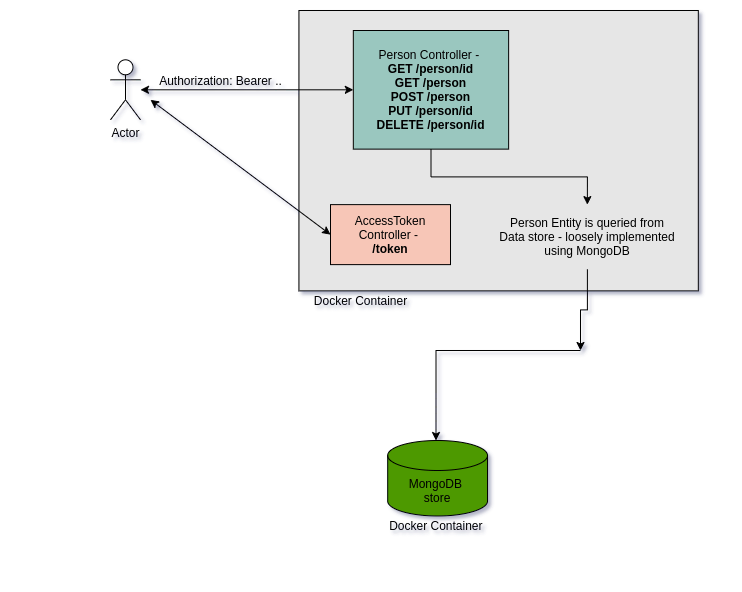

The diagram above was exported from draw.io. Its source (the exported page's mxGraphModel, read from the mxfile embedded in the PNG):
<mxGraphModel dx="2417" dy="841" grid="1" gridSize="10" guides="1" tooltips="1" connect="1" arrows="1" fold="1" page="1" pageScale="1" pageWidth="827" pageHeight="1169" math="0" shadow="0">
  <root>
    <mxCell id="0" />
    <mxCell id="1" parent="0" />
    <mxCell id="hUNJ1uXK-WNznFZ_S7qv-33" value="" style="group" parent="1" vertex="1" connectable="0">
      <mxGeometry x="-90" y="230" width="710" height="559.41" as="geometry" />
    </mxCell>
    <mxCell id="hUNJ1uXK-WNznFZ_S7qv-36" value="" style="group" parent="hUNJ1uXK-WNznFZ_S7qv-33" vertex="1" connectable="0">
      <mxGeometry width="687.8125" height="559.41" as="geometry" />
    </mxCell>
    <mxCell id="hUNJ1uXK-WNznFZ_S7qv-2" value="" style="rounded=0;whiteSpace=wrap;html=1;fillColor=#E6E6E6;" parent="hUNJ1uXK-WNznFZ_S7qv-36" vertex="1">
      <mxGeometry x="288.4375" width="399.375" height="280.3921568627451" as="geometry" />
    </mxCell>
    <mxCell id="hUNJ1uXK-WNznFZ_S7qv-10" value="Person Controller -&amp;nbsp;&lt;br&gt;&lt;b&gt;GET /person/id&lt;br&gt;GET /person&lt;br&gt;POST /person&lt;br&gt;PUT /person/id&lt;br&gt;DELETE /person/id&lt;/b&gt;" style="rounded=0;whiteSpace=wrap;html=1;fillColor=#9AC7BF;" parent="hUNJ1uXK-WNznFZ_S7qv-36" vertex="1">
      <mxGeometry x="342.8225" y="19.99725490196078" width="155.3125" height="118.62745098039215" as="geometry" />
    </mxCell>
    <mxCell id="hUNJ1uXK-WNznFZ_S7qv-11" style="edgeStyle=orthogonalEdgeStyle;rounded=0;orthogonalLoop=1;jettySize=auto;html=1;entryX=0.5;entryY=0;entryDx=0;entryDy=0;entryPerimeter=0;" parent="hUNJ1uXK-WNznFZ_S7qv-36" source="hUNJ1uXK-WNznFZ_S7qv-10" target="hUNJ1uXK-WNznFZ_S7qv-12" edge="1">
      <mxGeometry relative="1" as="geometry">
        <mxPoint x="587.96875" y="161.76470588235293" as="sourcePoint" />
        <mxPoint x="471.484375" y="323.52941176470586" as="targetPoint" />
      </mxGeometry>
    </mxCell>
    <mxCell id="hUNJ1uXK-WNznFZ_S7qv-12" value="Person Entity is queried from&lt;br&gt;Data store - loosely implemented using MongoDB" style="text;html=1;strokeColor=none;fillColor=none;align=center;verticalAlign=middle;whiteSpace=wrap;rounded=0;" parent="hUNJ1uXK-WNznFZ_S7qv-36" vertex="1">
      <mxGeometry x="477.03125" y="194.1176470588235" width="199.6875" height="64.70588235294117" as="geometry" />
    </mxCell>
    <mxCell id="hUNJ1uXK-WNznFZ_S7qv-13" value="MongoDB&amp;nbsp;&lt;br&gt;store" style="shape=cylinder3;whiteSpace=wrap;html=1;boundedLbl=1;backgroundOutline=1;size=15;fillColor=#4D9900;" parent="hUNJ1uXK-WNznFZ_S7qv-36" vertex="1">
      <mxGeometry x="377.18625000000003" y="429.99823529411765" width="99.84375" height="75.49019607843137" as="geometry" />
    </mxCell>
    <mxCell id="hUNJ1uXK-WNznFZ_S7qv-9" style="edgeStyle=orthogonalEdgeStyle;rounded=0;orthogonalLoop=1;jettySize=auto;html=1;" parent="hUNJ1uXK-WNznFZ_S7qv-36" edge="1">
      <mxGeometry relative="1" as="geometry">
        <mxPoint x="425.5" y="429.9980392156863" as="targetPoint" />
        <mxPoint x="570" y="340" as="sourcePoint" />
      </mxGeometry>
    </mxCell>
    <mxCell id="hUNJ1uXK-WNznFZ_S7qv-35" style="edgeStyle=orthogonalEdgeStyle;rounded=0;orthogonalLoop=1;jettySize=auto;html=1;" parent="hUNJ1uXK-WNznFZ_S7qv-36" source="hUNJ1uXK-WNznFZ_S7qv-12" edge="1">
      <mxGeometry relative="1" as="geometry">
        <mxPoint x="636.9000000000001" y="498.82352941176464" as="sourcePoint" />
        <mxPoint x="570" y="340" as="targetPoint" />
      </mxGeometry>
    </mxCell>
    <mxCell id="t9s-pR5hvSsA4idmNuAT-1" value="Docker Container&amp;nbsp;" style="text;html=1;align=center;verticalAlign=middle;resizable=0;points=[];autosize=1;" parent="hUNJ1uXK-WNznFZ_S7qv-36" vertex="1">
      <mxGeometry x="372.11" y="505.49" width="110" height="20" as="geometry" />
    </mxCell>
    <mxCell id="t9s-pR5hvSsA4idmNuAT-3" value="Actor" style="shape=umlActor;verticalLabelPosition=bottom;verticalAlign=top;html=1;outlineConnect=0;" parent="hUNJ1uXK-WNznFZ_S7qv-36" vertex="1">
      <mxGeometry x="100" y="49.31" width="30" height="60" as="geometry" />
    </mxCell>
    <mxCell id="t9s-pR5hvSsA4idmNuAT-4" value="" style="endArrow=classic;startArrow=classic;html=1;entryX=0;entryY=0.5;entryDx=0;entryDy=0;" parent="hUNJ1uXK-WNznFZ_S7qv-36" source="t9s-pR5hvSsA4idmNuAT-3" target="hUNJ1uXK-WNznFZ_S7qv-10" edge="1">
      <mxGeometry width="50" height="50" relative="1" as="geometry">
        <mxPoint x="480" y="250" as="sourcePoint" />
        <mxPoint x="530" y="200" as="targetPoint" />
      </mxGeometry>
    </mxCell>
    <mxCell id="n4uP3hSkVXlpHfVuk_4P-2" value="AccessToken Controller -&amp;nbsp;&lt;br&gt;&lt;b&gt;/token&lt;/b&gt;" style="rounded=0;whiteSpace=wrap;html=1;fillColor=#F7C6B7;" vertex="1" parent="hUNJ1uXK-WNznFZ_S7qv-36">
      <mxGeometry x="320" y="194.12" width="120" height="60" as="geometry" />
    </mxCell>
    <mxCell id="n4uP3hSkVXlpHfVuk_4P-3" value="Authorization: Bearer .." style="text;html=1;align=center;verticalAlign=middle;resizable=0;points=[];autosize=1;" vertex="1" parent="hUNJ1uXK-WNznFZ_S7qv-36">
      <mxGeometry x="140" y="60" width="140" height="20" as="geometry" />
    </mxCell>
    <mxCell id="t9s-pR5hvSsA4idmNuAT-2" value="Docker Container" style="text;html=1;align=center;verticalAlign=middle;resizable=0;points=[];autosize=1;" parent="1" vertex="1">
      <mxGeometry x="205" y="510" width="110" height="20" as="geometry" />
    </mxCell>
    <mxCell id="n4uP3hSkVXlpHfVuk_4P-1" value="" style="endArrow=classic;startArrow=classic;html=1;entryX=0;entryY=0.5;entryDx=0;entryDy=0;" edge="1" parent="1" target="n4uP3hSkVXlpHfVuk_4P-2">
      <mxGeometry width="50" height="50" relative="1" as="geometry">
        <mxPoint x="50" y="319.3100645497366" as="sourcePoint" />
        <mxPoint x="262.8225000000002" y="319.3109803921568" as="targetPoint" />
      </mxGeometry>
    </mxCell>
  </root>
</mxGraphModel>